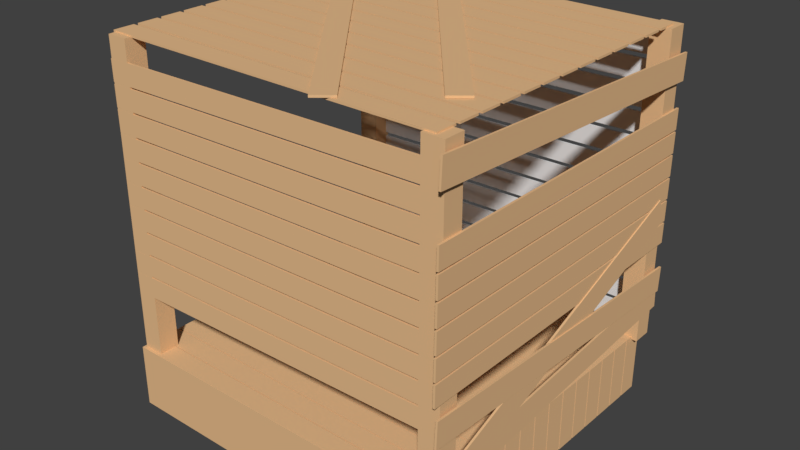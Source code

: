 # Source: wooden-shack.blend  (saved by Blender 3.4.6; exported with 4.5.12 LTS)
import bpy
from mathutils import Matrix  # noqa: F401  (used for matrix-valued properties, if any)

bpy.ops.wm.read_factory_settings(use_empty=True)
scene = bpy.context.scene
scene.name = 'Scene'

# ---- collections
col_collection_1 = bpy.data.collections.new('Collection 1'); scene.collection.children.link(col_collection_1)

# ---- materials (node trees are filled in below, after node groups)
mat_oldwood = bpy.data.materials.new('OldWood')
mat_oldwood.alpha_threshold = 0.0
mat_oldwood.use_transparent_shadow = False
mat_oldwood.diffuse_color = (0.8, 0.503, 0.2604, 1.0)
mat_oldwood.roughness = 0.5

# ---- material node trees

# ---- world
world_world = bpy.data.worlds.new('World'); scene.world = world_world
world_world.color = (0.05088, 0.05088, 0.05088)
world_world.use_sun_shadow = False
world_world.sun_shadow_jitter_overblur = 0.0
world_world.cycles.sampling_method = 'MANUAL'

# ---- meshes
me_cube = bpy.data.meshes.new('Cube')
me_cube.from_pydata([(-0.1, -0.1, -1.5), (-0.1, -0.1, 1.5), (-0.1, 0.1, -1.5), (-0.1, 0.1, 1.5), (0.1, -0.1, -1.5), (0.1, -0.1, 1.5), (0.1, 0.1, -1.5), (0.1, 0.1, 1.5)], [], [(0, 1, 3, 2), (2, 3, 7, 6), (6, 7, 5, 4), (4, 5, 1, 0), (2, 6, 4, 0), (7, 3, 1, 5)])
_uv = me_cube.uv_layers.new(name='UVMap')
_uv.uv.foreach_set('vector', [4.917e-07, 1.0, 0.0, 0.0, 0.2, 0.0, 0.2, 1.0, 0.4, 1.0, 0.4, 0.0, 0.6, 0.0, 0.6, 1.0, 0.8, 0.0, 0.8, 1.0, 0.6, 1.0, 0.6, 0.0, 0.2, 1.0, 0.2, 0.0, 0.4, 0.0, 0.4, 1.0, 0.8, 0.1333, 0.8, 0.06667, 1.0, 0.06667, 1.0, 0.1333, 1.0, 0.0, 1.0, 0.06667, 0.8, 0.06667, 0.8, 1.49e-08])
me_cube.materials.append(mat_oldwood)
me_cube.use_remesh_preserve_volume = False
me_cube.use_remesh_preserve_attributes = False
me_cube.use_mirror_vertex_groups = False
me_cube.update()
me_cube_007 = bpy.data.meshes.new('Cube.007')
me_cube_007.from_pydata([(-0.01, -2.0, -0.1045), (-0.01, -2.0, 0.09555), (-0.01, 2.0, -0.09555), (-0.01, 2.0, 0.1045), (0.01, -2.0, -0.1045), (0.01, -2.0, 0.09555), (0.01, 2.0, -0.09555), (0.01, 2.0, 0.1045)], [], [(0, 1, 3, 2), (2, 3, 7, 6), (6, 7, 5, 4), (4, 5, 1, 0), (2, 6, 4, 0), (7, 3, 1, 5)])
_uv = me_cube_007.uv_layers.new(name='UVMap')
_uv.uv.foreach_set('vector', [0.8696, 1.0, 0.4348, 0.9997, 0.4348, 0.0, 0.8696, 0.000312, 0.9565, 0.09998, 0.9565, 0.04999, 1.0, 0.04999, 1.0, 0.09998, 6.641e-07, 0.000312, 0.4348, 0.0, 0.4348, 0.9997, 0.0, 1.0, 0.9565, 0.04999, 0.9565, 0.0, 1.0, 0.0, 1.0, 0.04999, 0.913, 0.0, 0.9565, 0.0, 0.9565, 0.9997, 0.913, 0.9997, 0.8696, 0.0, 0.913, 0.0, 0.913, 0.9997, 0.8696, 0.9997])
me_cube_007.use_remesh_preserve_volume = False
me_cube_007.use_remesh_preserve_attributes = False
me_cube_007.use_mirror_vertex_groups = False
me_cube_007.update()
me_cube_010 = bpy.data.meshes.new('Cube.010')
me_cube_010.from_pydata([(-0.6137, -2.0, -0.1045), (-0.6137, -2.0, 0.09555), (-0.6137, 2.0, -0.09555), (-0.6137, 2.0, 0.1045), (0.01, -2.0, -0.1045), (0.01, -2.0, 0.09555), (0.01, 2.0, -0.09555), (0.01, 2.0, 0.1045)], [], [(0, 1, 3, 2), (2, 3, 7, 6), (6, 7, 5, 4), (4, 5, 1, 0), (2, 6, 4, 0), (7, 3, 1, 5)])
_uv = me_cube_010.uv_layers.new(name='UVMap')
_uv.uv.foreach_set('vector', [0.8696, 1.0, 0.4348, 0.9997, 0.4348, 0.0, 0.8696, 0.000312, 0.9565, 0.09998, 0.9565, 0.04999, 1.0, 0.04999, 1.0, 0.09998, 6.641e-07, 0.000312, 0.4348, 0.0, 0.4348, 0.9997, 0.0, 1.0, 0.9565, 0.04999, 0.9565, 0.0, 1.0, 0.0, 1.0, 0.04999, 0.913, 0.0, 0.9565, 0.0, 0.9565, 0.9997, 0.913, 0.9997, 0.8696, 0.0, 0.913, 0.0, 0.913, 0.9997, 0.8696, 0.9997])
me_cube_010.materials.append(mat_oldwood)
me_cube_010.use_remesh_preserve_volume = False
me_cube_010.use_remesh_preserve_attributes = False
me_cube_010.use_mirror_vertex_groups = False
me_cube_010.update()
me_cube_008 = bpy.data.meshes.new('Cube.008')
me_cube_008.from_pydata([(-0.01, -2.0, -0.1045), (-0.01, -2.0, 0.09555), (-0.01, 2.0, -0.09555), (-0.01, 2.0, 0.1045), (0.01, -2.0, -0.1045), (0.01, -2.0, 0.09555), (0.01, 2.0, -0.09555), (0.01, 2.0, 0.1045)], [], [(0, 1, 3, 2), (2, 3, 7, 6), (6, 7, 5, 4), (4, 5, 1, 0), (2, 6, 4, 0), (7, 3, 1, 5)])
_uv = me_cube_008.uv_layers.new(name='UVMap')
_uv.uv.foreach_set('vector', [0.8696, 1.0, 0.4348, 0.9997, 0.4348, 0.0, 0.8696, 0.000312, 0.9565, 0.09998, 0.9565, 0.04999, 1.0, 0.04999, 1.0, 0.09998, 6.641e-07, 0.000312, 0.4348, 0.0, 0.4348, 0.9997, 0.0, 1.0, 0.9565, 0.04999, 0.9565, 0.0, 1.0, 0.0, 1.0, 0.04999, 0.913, 0.0, 0.9565, 0.0, 0.9565, 0.9997, 0.913, 0.9997, 0.8696, 0.0, 0.913, 0.0, 0.913, 0.9997, 0.8696, 0.9997])
me_cube_008.materials.append(mat_oldwood)
me_cube_008.use_remesh_preserve_volume = False
me_cube_008.use_remesh_preserve_attributes = False
me_cube_008.use_mirror_vertex_groups = False
me_cube_008.update()
me_cube_009 = bpy.data.meshes.new('Cube.009')
me_cube_009.from_pydata([(-0.01, -2.0, -0.1045), (-0.01, -2.0, 0.09555), (-0.01, 2.0, -0.09555), (-0.01, 2.0, 0.1045), (0.01, -2.0, -0.1045), (0.01, -2.0, 0.09555), (0.01, 2.0, -0.09555), (0.01, 2.0, 0.1045)], [], [(0, 1, 3, 2), (2, 3, 7, 6), (6, 7, 5, 4), (4, 5, 1, 0), (2, 6, 4, 0), (7, 3, 1, 5)])
_uv = me_cube_009.uv_layers.new(name='UVMap')
_uv.uv.foreach_set('vector', [0.8696, 1.0, 0.4348, 0.9997, 0.4348, 0.0, 0.8696, 0.000312, 0.9565, 0.09998, 0.9565, 0.04999, 1.0, 0.04999, 1.0, 0.09998, 6.641e-07, 0.000312, 0.4348, 0.0, 0.4348, 0.9997, 0.0, 1.0, 0.9565, 0.04999, 0.9565, 0.0, 1.0, 0.0, 1.0, 0.04999, 0.913, 0.0, 0.9565, 0.0, 0.9565, 0.9997, 0.913, 0.9997, 0.8696, 0.0, 0.913, 0.0, 0.913, 0.9997, 0.8696, 0.9997])
me_cube_009.materials.append(mat_oldwood)
me_cube_009.use_remesh_preserve_volume = False
me_cube_009.use_remesh_preserve_attributes = False
me_cube_009.use_mirror_vertex_groups = False
me_cube_009.update()
me_cube_005 = bpy.data.meshes.new('Cube.005')
me_cube_005.from_pydata([(-0.01, -2.0, -0.1045), (-0.01, -2.0, 0.09555), (-0.01, 2.0, -0.09555), (-0.01, 2.0, 0.1045), (0.01, -2.0, -0.1045), (0.01, -2.0, 0.09555), (0.01, 2.0, -0.09555), (0.01, 2.0, 0.1045)], [], [(0, 1, 3, 2), (2, 3, 7, 6), (6, 7, 5, 4), (4, 5, 1, 0), (2, 6, 4, 0), (7, 3, 1, 5)])
_uv = me_cube_005.uv_layers.new(name='UVMap')
_uv.uv.foreach_set('vector', [0.8696, 1.0, 0.4348, 0.9997, 0.4348, 0.0, 0.8696, 0.000312, 0.9565, 0.09998, 0.9565, 0.04999, 1.0, 0.04999, 1.0, 0.09998, 6.641e-07, 0.000312, 0.4348, 0.0, 0.4348, 0.9997, 0.0, 1.0, 0.9565, 0.04999, 0.9565, 0.0, 1.0, 0.0, 1.0, 0.04999, 0.913, 0.0, 0.9565, 0.0, 0.9565, 0.9997, 0.913, 0.9997, 0.8696, 0.0, 0.913, 0.0, 0.913, 0.9997, 0.8696, 0.9997])
me_cube_005.materials.append(mat_oldwood)
me_cube_005.use_remesh_preserve_volume = False
me_cube_005.use_remesh_preserve_attributes = False
me_cube_005.use_mirror_vertex_groups = False
me_cube_005.update()
me_cube_002 = bpy.data.meshes.new('Cube.002')
me_cube_002.from_pydata([(-0.01, -2.0, -0.1045), (-0.01, -2.0, 0.09555), (-0.01, 2.0, -0.09555), (-0.01, 2.0, 0.1045), (0.01, -2.0, -0.1045), (0.01, -2.0, 0.09555), (0.01, 2.0, -0.09555), (0.01, 2.0, 0.1045)], [], [(0, 1, 3, 2), (2, 3, 7, 6), (6, 7, 5, 4), (4, 5, 1, 0), (2, 6, 4, 0), (7, 3, 1, 5)])
_uv = me_cube_002.uv_layers.new(name='UVMap')
_uv.uv.foreach_set('vector', [0.8696, 1.0, 0.4348, 0.9997, 0.4348, 0.0, 0.8696, 0.000312, 0.9565, 0.09998, 0.9565, 0.04999, 1.0, 0.04999, 1.0, 0.09998, 6.641e-07, 0.000312, 0.4348, 0.0, 0.4348, 0.9997, 0.0, 1.0, 0.9565, 0.04999, 0.9565, 0.0, 1.0, 0.0, 1.0, 0.04999, 0.913, 0.0, 0.9565, 0.0, 0.9565, 0.9997, 0.913, 0.9997, 0.8696, 0.0, 0.913, 0.0, 0.913, 0.9997, 0.8696, 0.9997])
me_cube_002.materials.append(mat_oldwood)
me_cube_002.use_remesh_preserve_volume = False
me_cube_002.use_remesh_preserve_attributes = False
me_cube_002.use_mirror_vertex_groups = False
me_cube_002.update()
me_cube_006 = bpy.data.meshes.new('Cube.006')
me_cube_006.from_pydata([(-0.01, -2.0, -0.125), (-0.01, -2.0, 0.125), (-0.01, 2.0, -0.125), (-0.01, 2.0, 0.125), (0.01, -2.0, -0.125), (0.01, -2.0, 0.125), (0.01, 2.0, -0.125), (0.01, 2.0, 0.125)], [], [(0, 1, 3, 2), (2, 3, 7, 6), (6, 7, 5, 4), (4, 5, 1, 0), (2, 6, 4, 0), (7, 3, 1, 5)])
me_cube_006.materials.append(mat_oldwood)
me_cube_006.use_remesh_preserve_volume = False
me_cube_006.use_remesh_preserve_attributes = False
me_cube_006.use_mirror_vertex_groups = False
me_cube_006.update()
me_cube_004 = bpy.data.meshes.new('Cube.004')
me_cube_004.from_pydata([(-0.01, -2.0, -0.125), (-0.01, -2.0, 0.125), (-0.01, 2.0, -0.125), (-0.01, 2.0, 0.125), (0.01, -2.0, -0.125), (0.01, -2.0, 0.125), (0.01, 2.0, -0.125), (0.01, 2.0, 0.125)], [], [(0, 1, 3, 2), (2, 3, 7, 6), (6, 7, 5, 4), (4, 5, 1, 0), (2, 6, 4, 0), (7, 3, 1, 5)])
me_cube_004.materials.append(mat_oldwood)
me_cube_004.use_remesh_preserve_volume = False
me_cube_004.use_remesh_preserve_attributes = False
me_cube_004.use_mirror_vertex_groups = False
me_cube_004.update()
me_cube_003 = bpy.data.meshes.new('Cube.003')
me_cube_003.from_pydata([(-0.01, -2.0, -0.125), (-0.01, -2.0, 0.125), (-0.01, 2.0, -0.125), (-0.01, 2.0, 0.125), (0.01, -2.0, -0.125), (0.01, -2.0, 0.125), (0.01, 2.0, -0.125), (0.01, 2.0, 0.125)], [], [(0, 1, 3, 2), (2, 3, 7, 6), (6, 7, 5, 4), (4, 5, 1, 0), (2, 6, 4, 0), (7, 3, 1, 5)])
me_cube_003.materials.append(mat_oldwood)
me_cube_003.use_remesh_preserve_volume = False
me_cube_003.use_remesh_preserve_attributes = False
me_cube_003.use_mirror_vertex_groups = False
me_cube_003.update()
me_cube_001 = bpy.data.meshes.new('Cube.001')
me_cube_001.from_pydata([(-0.01, -2.0, -0.125), (-0.01, -2.0, 0.125), (-0.01, 2.0, -0.125), (-0.01, 2.0, 0.125), (0.01, -2.0, -0.125), (0.01, -2.0, 0.125), (0.01, 2.0, -0.125), (0.01, 2.0, 0.125)], [], [(0, 1, 3, 2), (2, 3, 7, 6), (6, 7, 5, 4), (4, 5, 1, 0), (2, 6, 4, 0), (7, 3, 1, 5)])
_uv = me_cube_001.uv_layers.new(name='UVMap')
_uv.uv.foreach_set('vector', [0.8929, 1.0, 0.4464, 1.0, 0.4464, 0.0, 0.8929, 0.0, 0.9643, 0.125, 0.9643, 0.0625, 1.0, 0.0625, 1.0, 0.125, 0.4464, 1.0, 2.142e-06, 1.0, 0.0, 0.0, 0.4464, 0.0, 0.9643, 0.0625, 0.9643, 0.0, 1.0, 0.0, 1.0, 0.0625, 0.9286, 0.0, 0.9643, 0.0, 0.9643, 1.0, 0.9286, 1.0, 0.9286, 1.0, 0.8929, 1.0, 0.8929, 0.0, 0.9286, 0.0])
me_cube_001.materials.append(mat_oldwood)
me_cube_001.use_remesh_preserve_volume = False
me_cube_001.use_remesh_preserve_attributes = False
me_cube_001.use_mirror_vertex_groups = False
me_cube_001.update()

# ---- objects
ob_shack = bpy.data.objects.new('Shack', None)
ob_edges = bpy.data.objects.new('Edges', me_cube)
ob_boards = bpy.data.objects.new('Boards', me_cube_007)
ob_boards_009 = bpy.data.objects.new('Boards.009', me_cube_010)
ob_boards_007 = bpy.data.objects.new('Boards.007', me_cube_008)
ob_boards_008 = bpy.data.objects.new('Boards.008', me_cube_009)
ob_boards_004 = bpy.data.objects.new('Boards.004', me_cube_005)
ob_boards_001 = bpy.data.objects.new('Boards.001', me_cube_002)
ob_boards_005 = bpy.data.objects.new('Boards.005', me_cube_006)
ob_boards_003 = bpy.data.objects.new('Boards.003', me_cube_004)
ob_boards_002 = bpy.data.objects.new('Boards.002', me_cube_003)
ob_boards_006 = bpy.data.objects.new('Boards.006', me_cube_001)

# ---- transforms, parenting, visibility, modifiers, constraints
ob_shack.location = (0.0, 0.0, 0.0)
ob_shack.empty_image_offset = (0.0, 0.0)
ob_shack.lineart.crease_threshold = 0.0
ob_edges.parent = ob_shack
ob_edges.location = (0.0, 0.0, 1.697)
ob_edges.lineart.crease_threshold = 0.0
_m = ob_edges.modifiers.new('Array', 'ARRAY')
_m.use_constant_offset = True
_m.constant_offset_displace = (3.2, 0.0, 0.0)
_m.use_relative_offset = False
_m.relative_offset_displace = (4.0, 0.0, 0.0)
_m = ob_edges.modifiers.new('Array.001', 'ARRAY')
_m.use_constant_offset = True
_m.constant_offset_displace = (0.0, 3.0, 0.0)
_m.use_relative_offset = False
ob_boards.parent = ob_edges
ob_boards.matrix_parent_inverse = Matrix(((1.0, 0.0, 0.0, -0.0), (0.0, 1.0, 0.0, -0.0), (0.0, 0.0, 1.0, -1.5), (0.0, 0.0, 0.0, 1.0)))
ob_boards.location = (1.583, 3.077, 0.1244)
ob_boards.rotation_euler = (-0.01337, -0.0, 1.571)
ob_boards.scale = (1.0, 0.8324, 1.0)
ob_boards.lineart.crease_threshold = 0.0
_m = ob_boards.modifiers.new('Array', 'ARRAY')
_m.count = 12
_m.constant_offset_displace = (0.0, 0.0, 0.0)
_m.relative_offset_displace = (0.0, 0.0, 1.15)
ob_boards_009.parent = ob_boards
ob_boards_009.matrix_parent_inverse = Matrix(((0.0, 1.0, 0.0, -3.077), (-1.201, -5.96e-08, -0.01606, 1.904), (-0.01337, 0.0, 0.9999, -0.1032), (0.0, 0.0, 0.0, 1.0)))
ob_boards_009.location = (1.583, 2.934, 0.01857)
ob_boards_009.rotation_euler = (1.557, -1.571, 0.0)
ob_boards_009.scale = (1.0, 0.8324, 1.0)
ob_boards_009.lineart.crease_threshold = 0.0
_m = ob_boards_009.modifiers.new('Array', 'ARRAY')
_m.count = 15
_m.constant_offset_displace = (0.0, 0.0, 0.0)
_m.relative_offset_displace = (0.0, 0.0, 1.02)
ob_boards_007.parent = ob_boards
ob_boards_007.matrix_parent_inverse = Matrix(((0.0, 1.0, 0.0, -3.077), (-1.201, -5.96e-08, -0.01606, 1.904), (-0.01337, 0.0, 0.9999, -0.1032), (0.0, 0.0, 0.0, 1.0)))
ob_boards_007.location = (1.583, 2.934, 3.004)
ob_boards_007.rotation_euler = (1.557, -1.571, 0.0)
ob_boards_007.scale = (1.0, 0.8324, 1.0)
ob_boards_007.lineart.crease_threshold = 0.0
_m = ob_boards_007.modifiers.new('Array', 'ARRAY')
_m.count = 13
_m.constant_offset_displace = (0.0, 0.0, 0.0)
_m.relative_offset_displace = (0.0, 0.0, 1.15)
ob_boards_008.parent = ob_boards
ob_boards_008.matrix_parent_inverse = Matrix(((0.0, 1.0, 0.0, -3.077), (-1.201, -5.96e-08, -0.01606, 1.904), (-0.01337, 0.0, 0.9999, -0.1032), (0.0, 0.0, 0.0, 1.0)))
ob_boards_008.location = (1.904, 1.787, 3.026)
ob_boards_008.rotation_euler = (0.6833, -1.571, 0.0)
ob_boards_008.scale = (1.0, 0.8324, 1.0)
ob_boards_008.lineart.crease_threshold = 0.0
_m = ob_boards_008.modifiers.new('Array', 'ARRAY')
_m.constant_offset_displace = (0.0, 0.0, 0.0)
_m.relative_offset_displace = (0.0, 0.0, 4.45)
ob_boards_004.parent = ob_boards
ob_boards_004.matrix_parent_inverse = Matrix(((0.0, 1.0, 0.0, -3.077), (-1.201, -5.96e-08, -0.01606, 1.904), (-0.01337, 0.0, 0.9999, -0.1032), (0.0, 0.0, 0.0, 1.0)))
ob_boards_004.location = (1.583, -0.08954, 0.7376)
ob_boards_004.rotation_euler = (-0.01337, -0.0, 1.571)
ob_boards_004.scale = (1.0, 0.8324, 1.0)
ob_boards_004.lineart.crease_threshold = 0.0
_m = ob_boards_004.modifiers.new('Array', 'ARRAY')
_m.count = 10
_m.constant_offset_displace = (0.0, 0.0, 0.0)
_m.relative_offset_displace = (0.0, 0.0, 1.05)
ob_boards_001.parent = ob_boards_004
ob_boards_001.matrix_parent_inverse = Matrix(((-4.098e-08, 1.0, 0.0, 0.08954), (-1.201, -5.251e-08, -0.01606, 1.914), (-0.01337, -5.846e-10, 0.9999, -0.7163), (0.0, 0.0, 0.0, 1.0)))
ob_boards_001.location = (3.31, 1.48, 1.066)
ob_boards_001.rotation_euler = (-0.01337, -0.0, 0.0)
ob_boards_001.scale = (1.0, 0.8324, 1.0)
ob_boards_001.lineart.crease_threshold = 0.0
_m = ob_boards_001.modifiers.new('Array', 'ARRAY')
_m.count = 6
_m.constant_offset_displace = (0.0, 0.0, 0.0)
_m.relative_offset_displace = (0.0, 0.0, 1.05)
ob_boards_005.parent = ob_boards_001
ob_boards_005.matrix_parent_inverse = Matrix(((1.0, 0.0, 0.0, -3.31), (0.0, 1.201, -0.01606, -1.76), (0.0, 0.01337, 0.9999, -1.085), (0.0, 0.0, 0.0, 1.0)))
ob_boards_005.location = (3.331, 1.48, 2.714)
ob_boards_005.rotation_euler = (-0.05316, -0.0, 0.0)
ob_boards_005.scale = (1.0, 0.8324, 1.0)
ob_boards_005.lineart.crease_threshold = 0.0
ob_boards_003.parent = ob_boards_001
ob_boards_003.matrix_parent_inverse = Matrix(((1.0, 0.0, 0.0, -3.31), (0.0, 1.201, -0.01606, -1.76), (0.0, 0.01337, 0.9999, -1.085), (0.0, 0.0, 0.0, 1.0)))
ob_boards_003.location = (3.32, 1.48, 0.7362)
ob_boards_003.rotation_euler = (0.3532, -0.0, 0.0)
ob_boards_003.scale = (1.0, 0.8324, 1.0)
ob_boards_003.lineart.crease_threshold = 0.0
ob_boards_002.parent = ob_boards_001
ob_boards_002.matrix_parent_inverse = Matrix(((1.0, 0.0, 0.0, -3.31), (0.0, 1.201, -0.01606, -1.76), (0.0, 0.01337, 0.9999, -1.085), (0.0, 0.0, 0.0, 1.0)))
ob_boards_002.location = (3.331, 1.48, 0.6645)
ob_boards_002.rotation_euler = (-0.05316, -0.0, 0.0)
ob_boards_002.scale = (1.0, 0.8324, 1.0)
ob_boards_002.lineart.crease_threshold = 0.0
ob_boards_006.parent = ob_boards_001
ob_boards_006.matrix_parent_inverse = Matrix(((1.0, 0.0, 0.0, -3.31), (0.0, 1.201, -0.01606, -1.76), (0.0, 0.01337, 0.9999, -1.085), (0.0, 0.0, 0.0, 1.0)))
ob_boards_006.location = (3.31, 1.48, 0.288)
ob_boards_006.rotation_euler = (0.06668, -0.0, 0.0)
ob_boards_006.scale = (1.0, 0.8324, 1.0)
ob_boards_006.lineart.crease_threshold = 0.0

# ---- collection membership
col_collection_1.objects.link(ob_shack)
col_collection_1.objects.link(ob_edges)
col_collection_1.objects.link(ob_boards)
col_collection_1.objects.link(ob_boards_009)
col_collection_1.objects.link(ob_boards_007)
col_collection_1.objects.link(ob_boards_008)
col_collection_1.objects.link(ob_boards_004)
col_collection_1.objects.link(ob_boards_001)
col_collection_1.objects.link(ob_boards_005)
col_collection_1.objects.link(ob_boards_003)
col_collection_1.objects.link(ob_boards_002)
col_collection_1.objects.link(ob_boards_006)

# ---- scene / render settings (as saved in the file)
scene.frame_start = 1; scene.frame_end = 250; scene.frame_set(1)
scene.render.engine = 'BLENDER_EEVEE_NEXT'
scene.render.resolution_percentage = 50
scene.render.dither_intensity = 0.0
scene.cycles.use_denoising = False
scene.cycles.samples = 128
scene.cycles.sampling_pattern = 'TABULATED_SOBOL'
scene.cycles.light_sampling_threshold = 0.0
scene.cycles.use_adaptive_sampling = False
scene.cycles.use_light_tree = False
scene.cycles.blur_glossy = 0.0
scene.cycles.sample_clamp_indirect = 0.0
scene.view_settings.view_transform = 'Standard'
bpy.context.view_layer.update()

# ---- added for rendering (the .blend has no active camera and no usable light): camera, sun
cam_auto = bpy.data.cameras.new('AutoCamera')
cam_auto.lens = 50.0
cam_auto.sensor_width = 36.0
cam_auto.clip_end = 1000.0
ob_auto_camera = bpy.data.objects.new('AutoCamera', cam_auto)
scene.collection.objects.link(ob_auto_camera)
ob_auto_camera.location = (7.19249, -5.21435, 5.88377)
ob_auto_camera.rotation_euler = (1.09748, -7.21219e-08, 0.694738)
scene.camera = ob_auto_camera
light_auto_sun = bpy.data.lights.new('AutoSun', 'SUN')
light_auto_sun.energy = 3.0
light_auto_sun.angle = 0.0523599
ob_auto_sun = bpy.data.objects.new('AutoSun', light_auto_sun)
scene.collection.objects.link(ob_auto_sun)
ob_auto_sun.rotation_euler = (0.872665, 0.174533, 0.523599)
bpy.context.view_layer.update()

